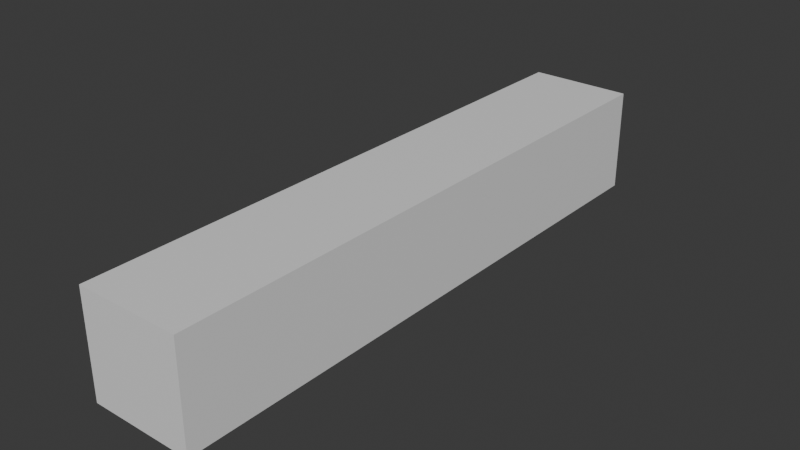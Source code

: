 # Source: LimbModel.blend  (saved by Blender 4.0.36; exported with 4.5.12 LTS)
import bpy
from mathutils import Matrix  # noqa: F401  (used for matrix-valued properties, if any)

bpy.ops.wm.read_factory_settings(use_empty=True)
scene = bpy.context.scene
scene.name = 'Scene'

# ---- collections
col_collection = bpy.data.collections.new('Collection'); scene.collection.children.link(col_collection)

# ---- materials (node trees are filled in below, after node groups)
mat_material = bpy.data.materials.new('Material')
mat_material.alpha_threshold = 0.0
mat_material.use_transparent_shadow = False
mat_material.roughness = 0.5
mat_material.line_color = (0.0, 0.0, 0.0, 1.0)

# ---- material node trees
mat_material.use_nodes = True; mat_material.node_tree.nodes.clear()
_N = mat_material.node_tree.nodes; _L = mat_material.node_tree.links
n0 = _N.new('ShaderNodeOutputMaterial'); n0.name = 'Material Output'; n0.location = (300, 300)
n1 = _N.new('ShaderNodeBsdfPrincipled'); n1.name = 'Principled BSDF'; n1.location = (10, 300)
n1.inputs[3].default_value = 1.45
_L.new(n1.outputs[0], n0.inputs[0])
n0.is_active_output = True

# ---- world
world_world = bpy.data.worlds.new('World'); scene.world = world_world
world_world.use_nodes = True; world_world.node_tree.nodes.clear()
_N = world_world.node_tree.nodes; _L = world_world.node_tree.links
n0 = _N.new('ShaderNodeOutputWorld'); n0.name = 'World Output'; n0.location = (300, 300)
n1 = _N.new('ShaderNodeBackground'); n1.name = 'Background'; n1.location = (10, 300)
n1.inputs[0].default_value = (0.05088, 0.05088, 0.05088, 1.0)
_L.new(n1.outputs[0], n0.inputs[0])
n0.is_active_output = True
world_world.color = (0.05088, 0.05088, 0.05088)
world_world.use_sun_shadow = False
world_world.sun_shadow_jitter_overblur = 0.0

# ---- meshes
me_cube = bpy.data.meshes.new('Cube')
me_cube.from_pydata([(1.0, 1.0, 1.0), (1.0, 1.0, -1.0), (1.0, -0.905, 1.0), (1.0, -0.905, -1.0), (-1.0, 1.0, 1.0), (-1.0, 1.0, -1.0), (-1.0, -0.905, 1.0), (-1.0, -0.905, -1.0), (-1.0, 0.9048, -1.0), (-1.0, 0.8095, -1.0), (-1.0, 0.7143, -1.0), (-1.0, 0.619, -1.0), (-1.0, 0.5238, -1.0), (-1.0, 0.4286, -1.0), (-1.0, 0.3333, -1.0), (-1.0, 0.2381, -1.0), (-1.0, 0.1429, -1.0), (-1.0, 0.04762, -1.0), (-1.0, -0.04762, -1.0), (-1.0, -0.1429, -1.0), (-1.0, -0.2381, -1.0), (-1.0, -0.3333, -1.0), (-1.0, -0.4286, -1.0), (-1.0, -0.5238, -1.0), (-1.0, -0.619, -1.0), (-1.0, -0.7143, -1.0), (-1.0, -0.8095, -1.0), (-1.0, -0.9048, -1.0), (1.0, 0.9048, 1.0), (1.0, 0.8095, 1.0), (1.0, 0.7143, 1.0), (1.0, 0.619, 1.0), (1.0, 0.5238, 1.0), (1.0, 0.4286, 1.0), (1.0, 0.3333, 1.0), (1.0, 0.2381, 1.0), (1.0, 0.1429, 1.0), (1.0, 0.04762, 1.0), (1.0, -0.04762, 1.0), (1.0, -0.1429, 1.0), (1.0, -0.2381, 1.0), (1.0, -0.3333, 1.0), (1.0, -0.4286, 1.0), (1.0, -0.5238, 1.0), (1.0, -0.619, 1.0), (1.0, -0.7143, 1.0), (1.0, -0.8095, 1.0), (1.0, -0.9048, 1.0), (-1.0, -0.9048, 1.0), (-1.0, -0.8095, 1.0), (-1.0, -0.7143, 1.0), (-1.0, -0.619, 1.0), (-1.0, -0.5238, 1.0), (-1.0, -0.4286, 1.0), (-1.0, -0.3333, 1.0), (-1.0, -0.2381, 1.0), (-1.0, -0.1429, 1.0), (-1.0, -0.04762, 1.0), (-1.0, 0.04762, 1.0), (-1.0, 0.1429, 1.0), (-1.0, 0.2381, 1.0), (-1.0, 0.3333, 1.0), (-1.0, 0.4286, 1.0), (-1.0, 0.5238, 1.0), (-1.0, 0.619, 1.0), (-1.0, 0.7143, 1.0), (-1.0, 0.8095, 1.0), (-1.0, 0.9048, 1.0), (1.0, -0.9048, -1.0), (1.0, -0.8095, -1.0), (1.0, -0.7143, -1.0), (1.0, -0.619, -1.0), (1.0, -0.5238, -1.0), (1.0, -0.4286, -1.0), (1.0, -0.3333, -1.0), (1.0, -0.2381, -1.0), (1.0, -0.1429, -1.0), (1.0, -0.04762, -1.0), (1.0, 0.04762, -1.0), (1.0, 0.1429, -1.0), (1.0, 0.2381, -1.0), (1.0, 0.3333, -1.0), (1.0, 0.4286, -1.0), (1.0, 0.5238, -1.0), (1.0, 0.619, -1.0), (1.0, 0.7143, -1.0), (1.0, 0.8095, -1.0), (1.0, 0.9048, -1.0)], [], [(47, 48, 6, 2), (3, 2, 6, 7), (8, 67, 4, 5), (27, 68, 3, 7), (68, 47, 2, 3), (5, 4, 0, 1), (1, 0, 28, 87), (87, 28, 29, 86), (86, 29, 30, 85), (85, 30, 31, 84), (84, 31, 32, 83), (83, 32, 33, 82), (82, 33, 34, 81), (81, 34, 35, 80), (80, 35, 36, 79), (79, 36, 37, 78), (78, 37, 38, 77), (77, 38, 39, 76), (76, 39, 40, 75), (75, 40, 41, 74), (74, 41, 42, 73), (73, 42, 43, 72), (72, 43, 44, 71), (71, 44, 45, 70), (70, 45, 46, 69), (69, 46, 47, 68), (5, 1, 87, 8), (8, 87, 86, 9), (9, 86, 85, 10), (10, 85, 84, 11), (11, 84, 83, 12), (12, 83, 82, 13), (13, 82, 81, 14), (14, 81, 80, 15), (15, 80, 79, 16), (16, 79, 78, 17), (17, 78, 77, 18), (18, 77, 76, 19), (19, 76, 75, 20), (20, 75, 74, 21), (21, 74, 73, 22), (22, 73, 72, 23), (23, 72, 71, 24), (24, 71, 70, 25), (25, 70, 69, 26), (26, 69, 68, 27), (7, 6, 48, 27), (27, 48, 49, 26), (26, 49, 50, 25), (25, 50, 51, 24), (24, 51, 52, 23), (23, 52, 53, 22), (22, 53, 54, 21), (21, 54, 55, 20), (20, 55, 56, 19), (19, 56, 57, 18), (18, 57, 58, 17), (17, 58, 59, 16), (16, 59, 60, 15), (15, 60, 61, 14), (14, 61, 62, 13), (13, 62, 63, 12), (12, 63, 64, 11), (11, 64, 65, 10), (10, 65, 66, 9), (9, 66, 67, 8), (0, 4, 67, 28), (28, 67, 66, 29), (29, 66, 65, 30), (30, 65, 64, 31), (31, 64, 63, 32), (32, 63, 62, 33), (33, 62, 61, 34), (34, 61, 60, 35), (35, 60, 59, 36), (36, 59, 58, 37), (37, 58, 57, 38), (38, 57, 56, 39), (39, 56, 55, 40), (40, 55, 54, 41), (41, 54, 53, 42), (42, 53, 52, 43), (43, 52, 51, 44), (44, 51, 50, 45), (45, 50, 49, 46), (46, 49, 48, 47)])
_uv = me_cube.uv_layers.new(name='UVMap')
_uv.uv.foreach_set('vector', [0.625, 0.7381, 0.875, 0.7381, 0.875, 0.75, 0.625, 0.75, 0.375, 0.75, 0.625, 0.75, 0.625, 1.0, 0.375, 1.0, 0.375, 0.2381, 0.625, 0.2381, 0.625, 0.25, 0.375, 0.25, 0.125, 0.7381, 0.375, 0.7381, 0.375, 0.75, 0.125, 0.75, 0.375, 0.7381, 0.625, 0.7381, 0.625, 0.75, 0.375, 0.75, 0.375, 0.25, 0.625, 0.25, 0.625, 0.5, 0.375, 0.5, 0.375, 0.5, 0.625, 0.5, 0.625, 0.5119, 0.375, 0.5119, 0.375, 0.5119, 0.625, 0.5119, 0.625, 0.5238, 0.375, 0.5238, 0.375, 0.5238, 0.625, 0.5238, 0.625, 0.5357, 0.375, 0.5357, 0.375, 0.5357, 0.625, 0.5357, 0.625, 0.5476, 0.375, 0.5476, 0.375, 0.5476, 0.625, 0.5476, 0.625, 0.5595, 0.375, 0.5595, 0.375, 0.5595, 0.625, 0.5595, 0.625, 0.5714, 0.375, 0.5714, 0.375, 0.5714, 0.625, 0.5714, 0.625, 0.5833, 0.375, 0.5833, 0.375, 0.5833, 0.625, 0.5833, 0.625, 0.5952, 0.375, 0.5952, 0.375, 0.5952, 0.625, 0.5952, 0.625, 0.6071, 0.375, 0.6071, 0.375, 0.6071, 0.625, 0.6071, 0.625, 0.619, 0.375, 0.619, 0.375, 0.619, 0.625, 0.619, 0.625, 0.631, 0.375, 0.631, 0.375, 0.631, 0.625, 0.631, 0.625, 0.6429, 0.375, 0.6429, 0.375, 0.6429, 0.625, 0.6429, 0.625, 0.6548, 0.375, 0.6548, 0.375, 0.6548, 0.625, 0.6548, 0.625, 0.6667, 0.375, 0.6667, 0.375, 0.6667, 0.625, 0.6667, 0.625, 0.6786, 0.375, 0.6786, 0.375, 0.6786, 0.625, 0.6786, 0.625, 0.6905, 0.375, 0.6905, 0.375, 0.6905, 0.625, 0.6905, 0.625, 0.7024, 0.375, 0.7024, 0.375, 0.7024, 0.625, 0.7024, 0.625, 0.7143, 0.375, 0.7143, 0.375, 0.7143, 0.625, 0.7143, 0.625, 0.7262, 0.375, 0.7262, 0.375, 0.7262, 0.625, 0.7262, 0.625, 0.7381, 0.375, 0.7381, 0.125, 0.5, 0.375, 0.5, 0.375, 0.5119, 0.125, 0.5119, 0.125, 0.5119, 0.375, 0.5119, 0.375, 0.5238, 0.125, 0.5238, 0.125, 0.5238, 0.375, 0.5238, 0.375, 0.5357, 0.125, 0.5357, 0.125, 0.5357, 0.375, 0.5357, 0.375, 0.5476, 0.125, 0.5476, 0.125, 0.5476, 0.375, 0.5476, 0.375, 0.5595, 0.125, 0.5595, 0.125, 0.5595, 0.375, 0.5595, 0.375, 0.5714, 0.125, 0.5714, 0.125, 0.5714, 0.375, 0.5714, 0.375, 0.5833, 0.125, 0.5833, 0.125, 0.5833, 0.375, 0.5833, 0.375, 0.5952, 0.125, 0.5952, 0.125, 0.5952, 0.375, 0.5952, 0.375, 0.6071, 0.125, 0.6071, 0.125, 0.6071, 0.375, 0.6071, 0.375, 0.619, 0.125, 0.619, 0.125, 0.619, 0.375, 0.619, 0.375, 0.631, 0.125, 0.631, 0.125, 0.631, 0.375, 0.631, 0.375, 0.6429, 0.125, 0.6429, 0.125, 0.6429, 0.375, 0.6429, 0.375, 0.6548, 0.125, 0.6548, 0.125, 0.6548, 0.375, 0.6548, 0.375, 0.6667, 0.125, 0.6667, 0.125, 0.6667, 0.375, 0.6667, 0.375, 0.6786, 0.125, 0.6786, 0.125, 0.6786, 0.375, 0.6786, 0.375, 0.6905, 0.125, 0.6905, 0.125, 0.6905, 0.375, 0.6905, 0.375, 0.7024, 0.125, 0.7024, 0.125, 0.7024, 0.375, 0.7024, 0.375, 0.7143, 0.125, 0.7143, 0.125, 0.7143, 0.375, 0.7143, 0.375, 0.7262, 0.125, 0.7262, 0.125, 0.7262, 0.375, 0.7262, 0.375, 0.7381, 0.125, 0.7381, 0.375, 0.0, 0.625, 0.0, 0.625, 0.0119, 0.375, 0.0119, 0.375, 0.0119, 0.625, 0.0119, 0.625, 0.02381, 0.375, 0.02381, 0.375, 0.02381, 0.625, 0.02381, 0.625, 0.03571, 0.375, 0.03571, 0.375, 0.03571, 0.625, 0.03571, 0.625, 0.04762, 0.375, 0.04762, 0.375, 0.04762, 0.625, 0.04762, 0.625, 0.05952, 0.375, 0.05952, 0.375, 0.05952, 0.625, 0.05952, 0.625, 0.07143, 0.375, 0.07143, 0.375, 0.07143, 0.625, 0.07143, 0.625, 0.08333, 0.375, 0.08333, 0.375, 0.08333, 0.625, 0.08333, 0.625, 0.09524, 0.375, 0.09524, 0.375, 0.09524, 0.625, 0.09524, 0.625, 0.1071, 0.375, 0.1071, 0.375, 0.1071, 0.625, 0.1071, 0.625, 0.119, 0.375, 0.119, 0.375, 0.119, 0.625, 0.119, 0.625, 0.131, 0.375, 0.131, 0.375, 0.131, 0.625, 0.131, 0.625, 0.1429, 0.375, 0.1429, 0.375, 0.1429, 0.625, 0.1429, 0.625, 0.1548, 0.375, 0.1548, 0.375, 0.1548, 0.625, 0.1548, 0.625, 0.1667, 0.375, 0.1667, 0.375, 0.1667, 0.625, 0.1667, 0.625, 0.1786, 0.375, 0.1786, 0.375, 0.1786, 0.625, 0.1786, 0.625, 0.1905, 0.375, 0.1905, 0.375, 0.1905, 0.625, 0.1905, 0.625, 0.2024, 0.375, 0.2024, 0.375, 0.2024, 0.625, 0.2024, 0.625, 0.2143, 0.375, 0.2143, 0.375, 0.2143, 0.625, 0.2143, 0.625, 0.2262, 0.375, 0.2262, 0.375, 0.2262, 0.625, 0.2262, 0.625, 0.2381, 0.375, 0.2381, 0.625, 0.5, 0.875, 0.5, 0.875, 0.5119, 0.625, 0.5119, 0.625, 0.5119, 0.875, 0.5119, 0.875, 0.5238, 0.625, 0.5238, 0.625, 0.5238, 0.875, 0.5238, 0.875, 0.5357, 0.625, 0.5357, 0.625, 0.5357, 0.875, 0.5357, 0.875, 0.5476, 0.625, 0.5476, 0.625, 0.5476, 0.875, 0.5476, 0.875, 0.5595, 0.625, 0.5595, 0.625, 0.5595, 0.875, 0.5595, 0.875, 0.5714, 0.625, 0.5714, 0.625, 0.5714, 0.875, 0.5714, 0.875, 0.5833, 0.625, 0.5833, 0.625, 0.5833, 0.875, 0.5833, 0.875, 0.5952, 0.625, 0.5952, 0.625, 0.5952, 0.875, 0.5952, 0.875, 0.6071, 0.625, 0.6071, 0.625, 0.6071, 0.875, 0.6071, 0.875, 0.619, 0.625, 0.619, 0.625, 0.619, 0.875, 0.619, 0.875, 0.631, 0.625, 0.631, 0.625, 0.631, 0.875, 0.631, 0.875, 0.6429, 0.625, 0.6429, 0.625, 0.6429, 0.875, 0.6429, 0.875, 0.6548, 0.625, 0.6548, 0.625, 0.6548, 0.875, 0.6548, 0.875, 0.6667, 0.625, 0.6667, 0.625, 0.6667, 0.875, 0.6667, 0.875, 0.6786, 0.625, 0.6786, 0.625, 0.6786, 0.875, 0.6786, 0.875, 0.6905, 0.625, 0.6905, 0.625, 0.6905, 0.875, 0.6905, 0.875, 0.7024, 0.625, 0.7024, 0.625, 0.7024, 0.875, 0.7024, 0.875, 0.7143, 0.625, 0.7143, 0.625, 0.7143, 0.875, 0.7143, 0.875, 0.7262, 0.625, 0.7262, 0.625, 0.7262, 0.875, 0.7262, 0.875, 0.7381, 0.625, 0.7381])
me_cube.materials.append(mat_material)
me_cube.use_mirror_vertex_groups = False
me_cube.update()
arm_armature = bpy.data.armatures.new('Armature')  # bones are not reproduced

# ---- objects
ob_cube = bpy.data.objects.new('Cube', me_cube)
ob_armature = bpy.data.objects.new('Armature', arm_armature)

# ---- transforms, parenting, visibility, modifiers, constraints
ob_cube.parent = ob_armature
ob_cube.location = (0.0, -6.0, 0.0)
ob_cube.scale = (1.0, 6.0, 1.0)
ob_cube.lock_rotations_4d = False
ob_cube.empty_display_type = 'ARROWS'
ob_cube.lineart.crease_threshold = 0.0
_vg = ob_cube.vertex_groups.new(name='Bone')
for _i, _w in zip([0, 1, 4, 5, 8, 9, 10, 11, 12, 13, 14, 15, 16, 17, 28, 29, 30, 31, 32, 33, 34, 35, 36, 37, 58, 59, 60, 61, 62, 63, 64, 65, 66, 67, 78, 79, 80, 81, 82, 83, 84, 85, 86, 87], [0.9971, 0.9973, 0.9973, 0.9971, 0.9952, 0.9901, 0.9785, 0.9529, 0.8966, 0.7726, 0.5, 0.2274, 0.1034, 0.04405, 0.9952, 0.9901, 0.9785, 0.9529, 0.8966, 0.7726, 0.5, 0.2274, 0.1034, 0.04405, 0.04405, 0.1034, 0.2274, 0.5, 0.7726, 0.8966, 0.9529, 0.9785, 0.9901, 0.9953, 0.04405, 0.1034, 0.2274, 0.5, 0.7726, 0.8966, 0.9529, 0.9785, 0.9901, 0.9953]): _vg.add([_i], _w, 'REPLACE')
_vg = ob_cube.vertex_groups.new(name='Bone.001')
for _i, _w in zip([11, 12, 13, 14, 15, 16, 17, 18, 19, 20, 21, 22, 23, 31, 32, 33, 34, 35, 36, 37, 38, 39, 40, 41, 42, 43, 52, 53, 54, 55, 56, 57, 58, 59, 60, 61, 62, 63, 64, 72, 73, 74, 75, 76, 77, 78, 79, 80, 81, 82, 83, 84], [0.04329, 0.1025, 0.2254, 0.4956, 0.76, 0.8675, 0.8885, 0.8365, 0.6777, 0.3082, 0.1402, 0.06375, 0.008009, 0.04329, 0.1025, 0.2254, 0.4956, 0.76, 0.8675, 0.8885, 0.8365, 0.6777, 0.3082, 0.1402, 0.06375, 0.008009, 0.00801, 0.06375, 0.1402, 0.3082, 0.6777, 0.8365, 0.8885, 0.8675, 0.76, 0.4956, 0.2254, 0.1025, 0.04328, 0.00801, 0.06375, 0.1402, 0.3082, 0.6777, 0.8365, 0.8885, 0.8675, 0.76, 0.4956, 0.2254, 0.1025, 0.04328]): _vg.add([_i], _w, 'REPLACE')
_vg = ob_cube.vertex_groups.new(name='Bone.002')
for _i, _w in zip([2, 3, 6, 7, 16, 17, 18, 19, 20, 21, 22, 23, 24, 25, 26, 27, 36, 37, 38, 39, 40, 41, 42, 43, 44, 45, 46, 47, 48, 49, 50, 51, 52, 53, 54, 55, 56, 57, 58, 59, 68, 69, 70, 71, 72, 73, 74, 75, 76, 77, 78, 79], [0.9983, 0.9983, 0.9983, 0.9983, 0.008114, 0.06449, 0.1421, 0.3126, 0.6874, 0.8578, 0.9353, 0.9706, 0.9866, 0.9938, 0.997, 0.9983, 0.008114, 0.06449, 0.1421, 0.3126, 0.6874, 0.8578, 0.9353, 0.9706, 0.9866, 0.9938, 0.997, 0.9983, 0.9983, 0.997, 0.9938, 0.9866, 0.9706, 0.9353, 0.8578, 0.6874, 0.3126, 0.1421, 0.06449, 0.008114, 0.9983, 0.997, 0.9938, 0.9866, 0.9706, 0.9353, 0.8578, 0.6874, 0.3126, 0.1421, 0.06449, 0.008114]): _vg.add([_i], _w, 'REPLACE')
_m = ob_cube.modifiers.new('Armature', 'ARMATURE')
_m.object = ob_armature
ob_armature.location = (0.0, 0.0, 0.0)

# ---- collection membership
col_collection.objects.link(ob_cube)
col_collection.objects.link(ob_armature)

# ---- scene / render settings (as saved in the file)
scene.frame_start = 1; scene.frame_end = 250; scene.frame_set(1)
scene.render.engine = 'BLENDER_EEVEE_NEXT'
scene.cycles.sampling_pattern = 'TABULATED_SOBOL'
bpy.context.view_layer.update()

# ---- added for rendering (the .blend has no active camera and no usable light): camera, sun
cam_auto = bpy.data.cameras.new('AutoCamera')
cam_auto.lens = 50.0
cam_auto.sensor_width = 36.0
cam_auto.clip_end = 1000.0
ob_auto_camera = bpy.data.objects.new('AutoCamera', cam_auto)
scene.collection.objects.link(ob_auto_camera)
ob_auto_camera.location = (10.8943, -18.7882, 8.71544)
ob_auto_camera.rotation_euler = (1.09748, -7.21219e-08, 0.694738)
scene.camera = ob_auto_camera
light_auto_sun = bpy.data.lights.new('AutoSun', 'SUN')
light_auto_sun.energy = 3.0
light_auto_sun.angle = 0.0523599
ob_auto_sun = bpy.data.objects.new('AutoSun', light_auto_sun)
scene.collection.objects.link(ob_auto_sun)
ob_auto_sun.rotation_euler = (0.872665, 0.174533, 0.523599)
bpy.context.view_layer.update()

